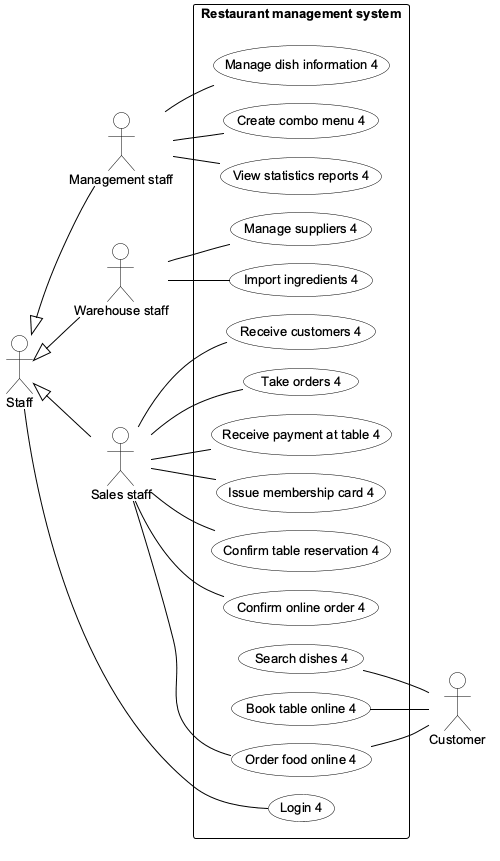

The diagram above was rendered by PlantUML. Its source (embedded in the PNG):
@startuml
!pragma layout smetana
skinparam backgroundColor white
skinparam shadowing false
skinparam defaultFontName Arial
skinparam defaultFontSize 13
skinparam ArrowColor black
skinparam ArrowFontColor black
skinparam actor {
  BackgroundColor white
  BorderColor black
  FontColor black
}
skinparam usecase {
  BackgroundColor white
  BorderColor black
  FontColor black
}
skinparam rectangle {
  BackgroundColor white
  BorderColor black
  FontColor black
}
hide stereotype
left to right direction

actor "Staff" as Staff4
actor "Management staff" as ManagementStaff4
actor "Warehouse staff" as WarehouseStaff4
actor "Sales staff" as SalesStaff4
actor "Customer" as Customer4
Staff4 <|-- ManagementStaff4
Staff4 <|-- WarehouseStaff4
Staff4 <|-- SalesStaff4
rectangle "Restaurant management system" {
  usecase "Manage dish information 4" as UC_DishManagement
  usecase "Create combo menu 4" as UC_CreateCombo
  usecase "View statistics reports 4" as UC_ViewReports
  usecase "Manage suppliers 4" as UC_SupplierManagement
  usecase "Import ingredients 4" as UC_ReceiveIngredients
  usecase "Receive customers 4" as UC_ReceiveCustomer
  usecase "Take orders 4" as UC_TakeOrder
  usecase "Receive payment at table 4" as UC_TablePayment
  usecase "Issue membership card 4" as UC_IssueMembership
  usecase "Confirm table reservation 4" as UC_ConfirmReservation
  usecase "Confirm online order 4" as UC_ConfirmOnlineOrder
  usecase "Search dishes 4" as UC_SearchDish
  usecase "Book table online 4" as UC_OnlineReservation
  usecase "Order food online 4" as UC_OnlineOrder
  usecase "Login 4" as UC_Login
}
ManagementStaff4 -- UC_DishManagement
ManagementStaff4 -- UC_CreateCombo
ManagementStaff4 -- UC_ViewReports
WarehouseStaff4 -- UC_SupplierManagement
WarehouseStaff4 -- UC_ReceiveIngredients
SalesStaff4 -- UC_ReceiveCustomer
SalesStaff4 -- UC_TakeOrder
SalesStaff4 -- UC_TablePayment
SalesStaff4 -- UC_IssueMembership
SalesStaff4 -- UC_ConfirmReservation
SalesStaff4 -- UC_ConfirmOnlineOrder
SalesStaff4 -- UC_OnlineOrder
UC_OnlineOrder -- Customer4
UC_SearchDish -- Customer4
UC_OnlineReservation -- Customer4
Staff4 -- UC_Login
@enduml